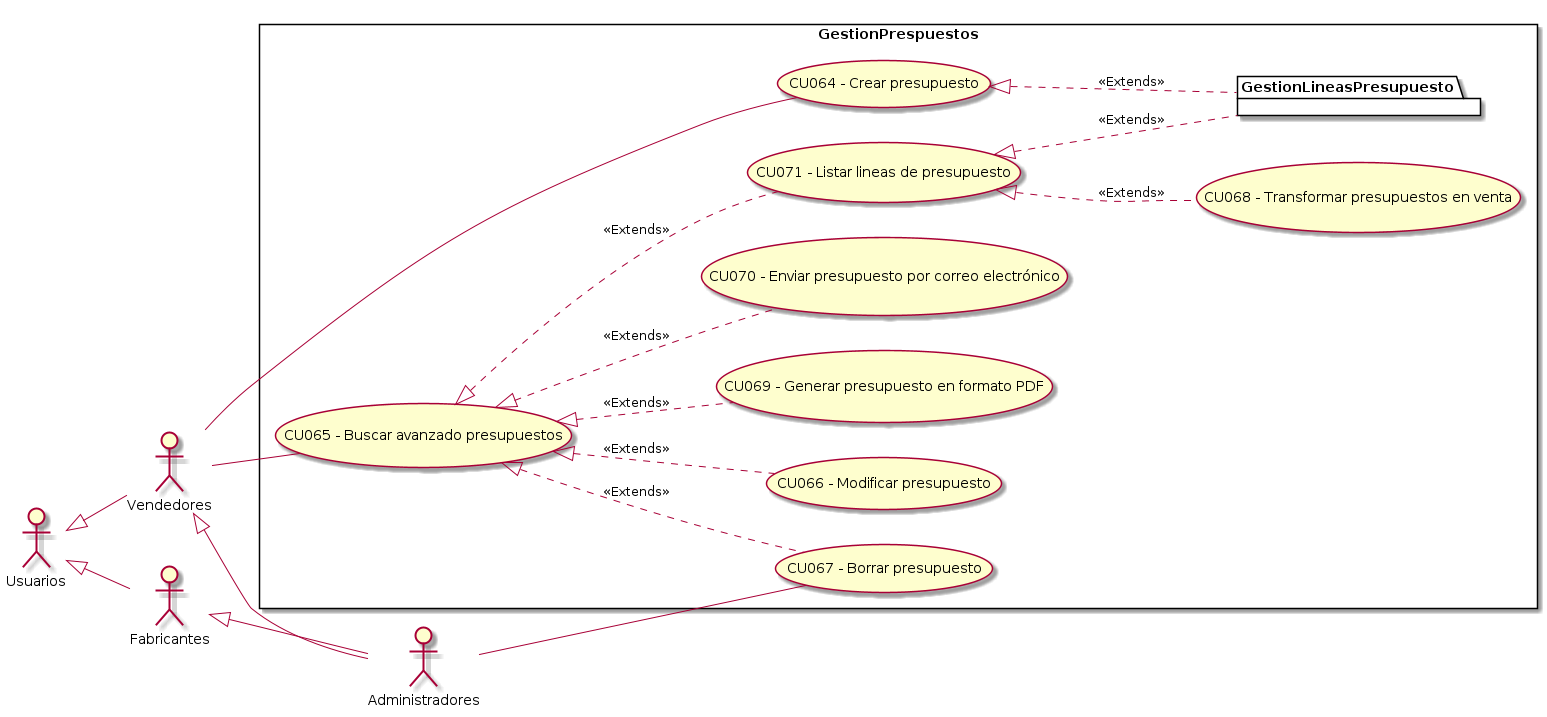

The diagram above was rendered by PlantUML. Its source (embedded in the PNG):
@startuml GestionPresupuestos
top to bottom direction
:Usuarios: 
:Administradores: 
:Vendedores:
:Fabricantes:

Usuarios <|-- Vendedores
Usuarios <|-- Fabricantes
Vendedores <|-- Administradores
Fabricantes <|-- Administradores

 left to right direction

rectangle GestionPrespuestos{
    UseCase "CU064 - Crear presupuesto" as C
    UseCase "CU065 - Buscar avanzado presupuestos" as BA
    UseCase "CU066 - Modificar presupuesto" as M
    UseCase "CU067 - Borrar presupuesto" as B
    UseCase "CU068 - Transformar presupuestos en venta" as Transformar
    UseCase "CU069 - Generar presupuesto en formato PDF" as PDF
    UseCase "CU070 - Enviar presupuesto por correo electrónico" as Enviar
    UseCase "CU071 - Listar lineas de presupuesto" as Listar
    package GestionLineasPresupuesto{
    }

    BA <|.. M : <<Extends>>
    BA <|.. B : <<Extends>>
    Listar <|.. Transformar : <<Extends>>
    Listar <|.. GestionLineasPresupuesto : <<Extends>>
    C <|.. GestionLineasPresupuesto : <<Extends>>
    BA <|.. PDF : <<Extends>>
    BA <|.. Enviar : <<Extends>>
    BA <|.. Listar: <<Extends>>
}
    Vendedores -- C
    Vendedores -- BA
    Administradores -- B

@enduml